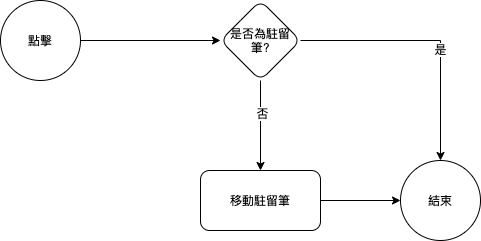

The diagram above was exported from draw.io. Its source (the exported page's mxGraphModel, read from the mxfile embedded in the PNG):
<mxGraphModel dx="911" dy="589" grid="1" gridSize="10" guides="1" tooltips="1" connect="1" arrows="1" fold="1" page="1" pageScale="1" pageWidth="827" pageHeight="1169" math="0" shadow="0">
  <root>
    <mxCell id="0" />
    <mxCell id="1" parent="0" />
    <mxCell id="2" value="" style="edgeStyle=orthogonalEdgeStyle;rounded=0;orthogonalLoop=1;jettySize=auto;html=1;" edge="1" source="8" target="7" parent="1">
      <mxGeometry relative="1" as="geometry">
        <mxPoint x="200" y="110" as="sourcePoint" />
      </mxGeometry>
    </mxCell>
    <mxCell id="3" style="edgeStyle=orthogonalEdgeStyle;rounded=0;orthogonalLoop=1;jettySize=auto;html=1;exitX=1;exitY=0.5;exitDx=0;exitDy=0;" edge="1" source="7" target="9" parent="1">
      <mxGeometry relative="1" as="geometry" />
    </mxCell>
    <mxCell id="4" value="是" style="edgeLabel;html=1;align=center;verticalAlign=middle;resizable=0;points=[];" vertex="1" connectable="0" parent="3">
      <mxGeometry x="0.1364" y="-1" relative="1" as="geometry">
        <mxPoint as="offset" />
      </mxGeometry>
    </mxCell>
    <mxCell id="5" value="" style="edgeStyle=orthogonalEdgeStyle;rounded=0;orthogonalLoop=1;jettySize=auto;html=1;" edge="1" source="7" target="11" parent="1">
      <mxGeometry relative="1" as="geometry" />
    </mxCell>
    <mxCell id="6" value="否" style="edgeLabel;html=1;align=center;verticalAlign=middle;resizable=0;points=[];" vertex="1" connectable="0" parent="5">
      <mxGeometry x="-0.2889" y="1" relative="1" as="geometry">
        <mxPoint as="offset" />
      </mxGeometry>
    </mxCell>
    <mxCell id="7" value="是否為駐留筆?" style="rhombus;whiteSpace=wrap;html=1;rounded=1;" vertex="1" parent="1">
      <mxGeometry x="300" y="80" width="80" height="80" as="geometry" />
    </mxCell>
    <mxCell id="8" value="&lt;span&gt;點擊&lt;/span&gt;" style="ellipse;whiteSpace=wrap;html=1;aspect=fixed;" vertex="1" parent="1">
      <mxGeometry x="80" y="80" width="80" height="80" as="geometry" />
    </mxCell>
    <mxCell id="9" value="結束" style="ellipse;whiteSpace=wrap;html=1;aspect=fixed;" vertex="1" parent="1">
      <mxGeometry x="480" y="240" width="80" height="80" as="geometry" />
    </mxCell>
    <mxCell id="10" style="edgeStyle=orthogonalEdgeStyle;rounded=0;orthogonalLoop=1;jettySize=auto;html=1;exitX=1;exitY=0.5;exitDx=0;exitDy=0;" edge="1" source="11" target="9" parent="1">
      <mxGeometry relative="1" as="geometry" />
    </mxCell>
    <mxCell id="11" value="移動駐留筆" style="whiteSpace=wrap;html=1;rounded=1;" vertex="1" parent="1">
      <mxGeometry x="280" y="250" width="120" height="60" as="geometry" />
    </mxCell>
  </root>
</mxGraphModel>